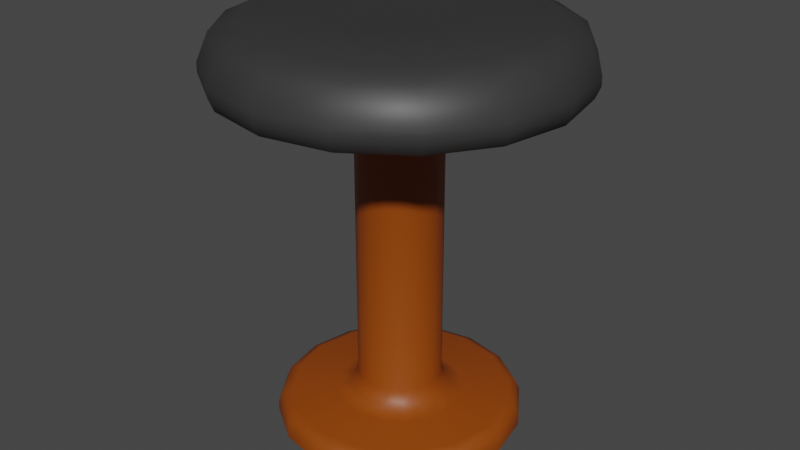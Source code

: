 # Source: seat.blend  (saved by Blender 3.6.13; exported with 4.5.12 LTS)
import bpy
from mathutils import Matrix  # noqa: F401  (used for matrix-valued properties, if any)

bpy.ops.wm.read_factory_settings(use_empty=True)
scene = bpy.context.scene
scene.name = 'Scene'

# ---- collections
col_collection = bpy.data.collections.new('Collection'); scene.collection.children.link(col_collection)

# ---- materials (node trees are filled in below, after node groups)
mat_material_001 = bpy.data.materials.new('Material.001')
mat_material_001.use_backface_culling = True
mat_material_001.use_transparent_shadow = False
mat_material_002 = bpy.data.materials.new('Material.002')
mat_material_002.use_backface_culling = True
mat_material_002.use_transparent_shadow = False

# ---- node groups
ng_auto_smooth = bpy.data.node_groups.new('Auto Smooth', 'GeometryNodeTree')
_s = ng_auto_smooth.interface.new_socket(name='Geometry', in_out='OUTPUT', socket_type='NodeSocketGeometry')
_s = ng_auto_smooth.interface.new_socket(name='Geometry', in_out='INPUT', socket_type='NodeSocketGeometry')
_s = ng_auto_smooth.interface.new_socket(name='Angle', in_out='INPUT', socket_type='NodeSocketFloat')
_s.subtype = 'ANGLE'
_s.min_value = 0.0
_s.max_value = 3.142
ng_auto_smooth.is_modifier = True
_N = ng_auto_smooth.nodes; _L = ng_auto_smooth.links
n0 = _N.new('NodeGroupOutput'); n0.name = 'Group Output'; n0.location = (480, -100)
n1 = _N.new('NodeGroupInput'); n1.name = 'Group Input'; n1.location = (-420, -300)
n2 = _N.new('NodeGroupInput'); n2.name = 'Group Input.001'; n2.location = (-60, -100)
n3 = _N.new('GeometryNodeSetShadeSmooth'); n3.name = 'Set Shade Smooth'; n3.location = (120, -100)
n3.domain = 'EDGE'
n4 = _N.new('GeometryNodeSetShadeSmooth'); n4.name = 'Set Shade Smooth.001'; n4.location = (300, -100)
n5 = _N.new('GeometryNodeInputMeshEdgeAngle'); n5.name = 'Edge Angle'; n5.location = (-420, -220)
n6 = _N.new('GeometryNodeInputEdgeSmooth'); n6.name = 'Is Edge Smooth'; n6.location = (-60, -160)
n7 = _N.new('GeometryNodeInputShadeSmooth'); n7.name = 'Is Face Smooth'; n7.location = (-240, -340)
n8 = _N.new('FunctionNodeBooleanMath'); n8.name = 'Boolean Math'; n8.location = (-60, -220)
n9 = _N.new('FunctionNodeCompare'); n9.name = 'Compare'; n9.location = (-240, -180)
n9.operation = 'LESS_EQUAL'
_L.new(n5.outputs[0], n9.inputs[0])
_L.new(n4.outputs[0], n0.inputs[0])
_L.new(n1.outputs[1], n9.inputs[1])
_L.new(n9.outputs[0], n8.inputs[0])
_L.new(n7.outputs[0], n8.inputs[1])
_L.new(n2.outputs[0], n3.inputs[0])
_L.new(n6.outputs[0], n3.inputs[1])
_L.new(n3.outputs[0], n4.inputs[0])
_L.new(n8.outputs[0], n3.inputs[2])
n0.is_active_output = True

# ---- material node trees
mat_material_001.use_nodes = True; mat_material_001.node_tree.nodes.clear()
_N = mat_material_001.node_tree.nodes; _L = mat_material_001.node_tree.links
n0 = _N.new('ShaderNodeBsdfPrincipled'); n0.name = 'Principled BSDF'; n0.location = (10, 300)
n0.distribution = 'GGX'
n0.subsurface_method = 'RANDOM_WALK_SKIN'
n0.inputs[0].default_value = (0.2883, 0.05611, 0.0, 1.0)
n0.inputs[3].default_value = 1.45
n0.inputs[27].default_value = (0.0, 0.0, 0.0, 1.0)
n0.inputs[28].default_value = 1.0
n1 = _N.new('ShaderNodeOutputMaterial'); n1.name = 'Material Output'; n1.location = (300, 300)
_L.new(n0.outputs[0], n1.inputs[0])
n1.is_active_output = True
mat_material_002.use_nodes = True; mat_material_002.node_tree.nodes.clear()
_N = mat_material_002.node_tree.nodes; _L = mat_material_002.node_tree.links
n0 = _N.new('ShaderNodeBsdfPrincipled'); n0.name = 'Principled BSDF'; n0.location = (10, 300)
n0.distribution = 'GGX'
n0.subsurface_method = 'RANDOM_WALK_SKIN'
n0.inputs[0].default_value = (0.03522, 0.03522, 0.03522, 1.0)
n0.inputs[3].default_value = 1.45
n0.inputs[27].default_value = (0.0, 0.0, 0.0, 1.0)
n0.inputs[28].default_value = 1.0
n1 = _N.new('ShaderNodeOutputMaterial'); n1.name = 'Material Output'; n1.location = (300, 300)
_L.new(n0.outputs[0], n1.inputs[0])
n1.is_active_output = True

# ---- world
world_world = bpy.data.worlds.new('World'); scene.world = world_world
world_world.use_nodes = True; world_world.node_tree.nodes.clear()
_N = world_world.node_tree.nodes; _L = world_world.node_tree.links
n0 = _N.new('ShaderNodeOutputWorld'); n0.name = 'World Output'; n0.location = (300, 300)
n1 = _N.new('ShaderNodeBackground'); n1.name = 'Background'; n1.location = (10, 300)
n1.inputs[0].default_value = (0.05088, 0.05088, 0.05088, 1.0)
_L.new(n1.outputs[0], n0.inputs[0])
n0.is_active_output = True
world_world.color = (0.05088, 0.05088, 0.05088)
world_world.use_sun_shadow = False
world_world.sun_shadow_jitter_overblur = 0.0

# ---- meshes
me_cylinder = bpy.data.meshes.new('Cylinder')
me_cylinder.from_pydata([(0.0, 1.0, 0.0), (0.3827, 0.9239, 0.0), (0.7071, 0.7071, 0.0), (0.9239, 0.3827, 0.0), (1.0, 0.0, 0.0), (0.9239, -0.3827, 0.0), (0.7071, -0.7071, 0.0), (0.3827, -0.9239, 0.0), (0.0, -1.0, 0.0), (-0.3827, -0.9239, 0.0), (-0.7071, -0.7071, 0.0), (-0.9239, -0.3827, 0.0), (-1.0, 0.0, 0.0), (-0.9239, 0.3827, 0.0), (-0.7071, 0.7071, 0.0), (-0.3827, 0.9239, 0.0), (0.1631, 0.3938, 3.312), (4.148e-08, 0.4262, 3.312), (0.3014, 0.3014, 3.312), (0.3938, 0.1631, 3.312), (0.4262, -9.313e-10, 3.312), (0.3938, -0.1631, 3.312), (0.3014, -0.3014, 3.312), (0.1631, -0.3938, 3.312), (4.148e-08, -0.4262, 3.312), (-0.1631, -0.3938, 3.312), (-0.3014, -0.3014, 3.312), (-0.3938, -0.1631, 3.312), (-0.4262, -9.313e-10, 3.312), (-0.3938, 0.1631, 3.312), (-0.3014, 0.3014, 3.312), (-0.1631, 0.3938, 3.312), (0.4271, 1.031, 3.312), (0.5479, 1.323, 3.003), (0.5125, 1.237, 3.222), (9.905e-09, 1.432, 3.003), (5.482e-08, 1.116, 3.312), (4.43e-08, 1.339, 3.222), (0.7891, 0.7891, 3.312), (1.012, 1.012, 3.003), (0.947, 0.947, 3.222), (1.031, 0.4271, 3.312), (1.323, 0.5479, 3.003), (1.237, 0.5125, 3.222), (1.116, -9.313e-10, 3.312), (1.432, -9.313e-10, 3.003), (1.339, -9.313e-10, 3.222), (1.031, -0.4271, 3.312), (1.323, -0.5479, 3.003), (1.237, -0.5125, 3.222), (0.7891, -0.7891, 3.312), (1.012, -1.012, 3.003), (0.947, -0.947, 3.222), (0.4271, -1.031, 3.312), (0.5479, -1.323, 3.003), (0.5125, -1.237, 3.222), (5.482e-08, -1.116, 3.312), (9.905e-09, -1.432, 3.003), (4.43e-08, -1.339, 3.222), (-0.4271, -1.031, 3.312), (-0.5479, -1.323, 3.003), (-0.5125, -1.237, 3.222), (-0.7891, -0.7891, 3.312), (-1.012, -1.012, 3.003), (-0.947, -0.947, 3.222), (-1.031, -0.4271, 3.312), (-1.323, -0.5479, 3.003), (-1.237, -0.5125, 3.222), (-1.116, -9.313e-10, 3.312), (-1.432, -9.313e-10, 3.003), (-1.339, -9.313e-10, 3.222), (-1.031, 0.4271, 3.312), (-1.323, 0.5479, 3.003), (-1.237, 0.5125, 3.222), (-0.7891, 0.7891, 3.312), (-1.012, 1.012, 3.003), (-0.947, 0.947, 3.222), (-0.4271, 1.031, 3.312), (-0.5479, 1.323, 3.003), (-0.5125, 1.237, 3.222), (0.5479, 1.323, 2.927), (0.4958, 1.197, 2.793), (0.5326, 1.286, 2.832), (-2.2e-08, 1.295, 2.793), (-2.612e-09, 1.432, 2.927), (-1.77e-08, 1.392, 2.832), (1.012, 1.012, 2.927), (0.916, 0.916, 2.793), (0.9842, 0.9842, 2.832), (1.323, 0.5479, 2.927), (1.197, 0.4958, 2.793), (1.286, 0.5326, 2.832), (1.432, -9.313e-10, 2.927), (1.295, -9.313e-10, 2.793), (1.392, -9.313e-10, 2.832), (1.323, -0.5479, 2.927), (1.197, -0.4958, 2.793), (1.286, -0.5326, 2.832), (1.012, -1.012, 2.927), (0.916, -0.916, 2.793), (0.9842, -0.9842, 2.832), (0.5479, -1.323, 2.927), (0.4958, -1.197, 2.793), (0.5326, -1.286, 2.832), (-2.612e-09, -1.432, 2.927), (-2.2e-08, -1.295, 2.793), (-1.77e-08, -1.392, 2.832), (-0.5479, -1.323, 2.927), (-0.4958, -1.197, 2.793), (-0.5326, -1.286, 2.832), (-1.012, -1.012, 2.927), (-0.916, -0.916, 2.793), (-0.9842, -0.9842, 2.832), (-1.323, -0.5479, 2.927), (-1.197, -0.4958, 2.793), (-1.286, -0.5326, 2.832), (-1.432, -9.313e-10, 2.927), (-1.295, -9.313e-10, 2.793), (-1.392, -9.313e-10, 2.832), (-1.323, 0.5479, 2.927), (-1.197, 0.4958, 2.793), (-1.286, 0.5326, 2.832), (-1.012, 1.012, 2.927), (-0.916, 0.916, 2.793), (-0.9842, 0.9842, 2.832), (-0.5479, 1.323, 2.927), (-0.4958, 1.197, 2.793), (-0.5326, 1.286, 2.832), (0.3392, 0.8189, 0.186), (0.3827, 0.9239, 0.07462), (0.37, 0.8931, 0.1534), (0.0, 1.0, 0.07462), (0.0, 0.8864, 0.186), (0.0, 0.9667, 0.1534), (0.6268, 0.6268, 0.186), (0.7071, 0.7071, 0.07462), (0.6836, 0.6836, 0.1534), (0.8189, 0.3392, 0.186), (0.9239, 0.3827, 0.07462), (0.8931, 0.37, 0.1534), (0.8864, 0.0, 0.186), (1.0, 0.0, 0.07462), (0.9667, -2.328e-10, 0.1534), (0.8189, -0.3392, 0.186), (0.9239, -0.3827, 0.07462), (0.8931, -0.37, 0.1534), (0.6268, -0.6268, 0.186), (0.7071, -0.7071, 0.07462), (0.6836, -0.6836, 0.1534), (0.3392, -0.8189, 0.186), (0.3827, -0.9239, 0.07462), (0.37, -0.8931, 0.1534), (0.0, -0.8864, 0.186), (0.0, -1.0, 0.07462), (0.0, -0.9667, 0.1534), (-0.3392, -0.8189, 0.186), (-0.3827, -0.9239, 0.07462), (-0.37, -0.8931, 0.1534), (-0.6268, -0.6268, 0.186), (-0.7071, -0.7071, 0.07462), (-0.6836, -0.6836, 0.1534), (-0.8189, -0.3392, 0.186), (-0.9239, -0.3827, 0.07462), (-0.8931, -0.37, 0.1534), (-0.8864, 0.0, 0.186), (-1.0, 0.0, 0.07462), (-0.9667, 2.328e-10, 0.1534), (-0.8189, 0.3392, 0.186), (-0.9239, 0.3827, 0.07462), (-0.8931, 0.37, 0.1534), (-0.6268, 0.6268, 0.186), (-0.7071, 0.7071, 0.07462), (-0.6836, 0.6836, 0.1534), (-0.3392, 0.8189, 0.186), (-0.3827, 0.9239, 0.07462), (-0.37, 0.8931, 0.1534), (0.0, 0.5197, 0.186), (0.0, 0.341, 0.3613), (0.0, 0.3933, 0.2374), (0.1305, 0.315, 0.3613), (0.1989, 0.4801, 0.186), (0.1505, 0.3634, 0.2374), (0.2411, 0.2411, 0.3613), (0.3675, 0.3675, 0.186), (0.2781, 0.2781, 0.2374), (0.315, 0.1305, 0.3613), (0.4801, 0.1989, 0.186), (0.3634, 0.1505, 0.2374), (0.341, 0.0, 0.3613), (0.5197, 0.0, 0.186), (0.3933, 0.0, 0.2374), (0.315, -0.1305, 0.3613), (0.4801, -0.1989, 0.186), (0.3634, -0.1505, 0.2374), (0.2411, -0.2411, 0.3613), (0.3675, -0.3675, 0.186), (0.2781, -0.2781, 0.2374), (0.1305, -0.315, 0.3613), (0.1989, -0.4801, 0.186), (0.1505, -0.3634, 0.2374), (0.0, -0.341, 0.3613), (0.0, -0.5197, 0.186), (0.0, -0.3933, 0.2374), (-0.1305, -0.315, 0.3613), (-0.1989, -0.4801, 0.186), (-0.1505, -0.3634, 0.2374), (-0.2411, -0.2411, 0.3613), (-0.3675, -0.3675, 0.186), (-0.2781, -0.2781, 0.2374), (-0.315, -0.1305, 0.3613), (-0.4801, -0.1989, 0.186), (-0.3634, -0.1505, 0.2374), (-0.341, 0.0, 0.3613), (-0.5197, 0.0, 0.186), (-0.3933, 0.0, 0.2374), (-0.315, 0.1305, 0.3613), (-0.4801, 0.1989, 0.186), (-0.3634, 0.1505, 0.2374), (-0.2411, 0.2411, 0.3613), (-0.3675, 0.3675, 0.186), (-0.2781, 0.2781, 0.2374), (-0.1305, 0.315, 0.3613), (-0.1989, 0.4801, 0.186), (-0.1505, 0.3634, 0.2374), (0.2533, 0.6114, 2.793), (0.1305, 0.315, 2.572), (0.1516, 0.366, 2.702), (0.0, 0.341, 2.572), (-9.738e-09, 0.6618, 2.793), (-1.164e-09, 0.3962, 2.702), (0.468, 0.468, 2.793), (0.2411, 0.2411, 2.572), (0.2802, 0.2802, 2.702), (0.6114, 0.2533, 2.793), (0.315, 0.1305, 2.572), (0.366, 0.1516, 2.702), (0.6618, -9.313e-10, 2.793), (0.341, 0.0, 2.572), (0.3962, 0.0, 2.702), (0.6114, -0.2533, 2.793), (0.315, -0.1305, 2.572), (0.366, -0.1516, 2.702), (0.468, -0.468, 2.793), (0.2411, -0.2411, 2.572), (0.2802, -0.2802, 2.702), (0.2533, -0.6114, 2.793), (0.1305, -0.315, 2.572), (0.1516, -0.366, 2.702), (-9.738e-09, -0.6618, 2.793), (0.0, -0.341, 2.572), (-1.164e-09, -0.3962, 2.702), (-0.2533, -0.6114, 2.793), (-0.1305, -0.315, 2.572), (-0.1516, -0.366, 2.702), (-0.468, -0.468, 2.793), (-0.2411, -0.2411, 2.572), (-0.2802, -0.2802, 2.702), (-0.6114, -0.2533, 2.793), (-0.315, -0.1305, 2.572), (-0.366, -0.1516, 2.702), (-0.6618, -9.313e-10, 2.793), (-0.341, 0.0, 2.572), (-0.3962, 0.0, 2.702), (-0.6114, 0.2533, 2.793), (-0.315, 0.1305, 2.572), (-0.366, 0.1516, 2.702), (-0.468, 0.468, 2.793), (-0.2411, 0.2411, 2.572), (-0.2802, 0.2802, 2.702), (-0.2533, 0.6114, 2.793), (-0.1305, 0.315, 2.572), (-0.1516, 0.366, 2.702)], [], [(1, 129, 135, 2), (236, 233, 90, 93), (239, 236, 93, 96), (242, 239, 96, 99), (245, 242, 99, 102), (248, 245, 102, 105), (251, 248, 105, 108), (254, 251, 108, 111), (257, 254, 111, 114), (260, 257, 114, 117), (263, 260, 117, 120), (266, 263, 120, 123), (269, 266, 123, 126), (216, 219, 170, 167), (230, 224, 81, 87), (0, 1, 2, 3, 4, 5, 6, 7, 8, 9, 10, 11, 12, 13, 14, 15), (0, 131, 129, 1), (15, 174, 131, 0), (3, 138, 141, 4), (4, 141, 144, 5), (5, 144, 147, 6), (6, 147, 150, 7), (7, 150, 153, 8), (8, 153, 156, 9), (9, 156, 159, 10), (10, 159, 162, 11), (11, 162, 165, 12), (12, 165, 168, 13), (13, 168, 171, 14), (14, 171, 174, 15), (2, 135, 138, 3), (110, 107, 60, 63), (195, 198, 149, 146), (219, 222, 173, 170), (198, 201, 152, 149), (222, 176, 132, 173), (177, 221, 270, 227), (201, 204, 155, 152), (180, 183, 134, 128), (204, 207, 158, 155), (183, 186, 137, 134), (207, 210, 161, 158), (186, 189, 140, 137), (210, 213, 164, 161), (189, 192, 143, 140), (213, 216, 167, 164), (192, 195, 146, 143), (16, 17, 31, 30, 29, 28, 27, 26, 25, 24, 23, 22, 21, 20, 19, 18), (191, 188, 237, 240), (107, 104, 57, 60), (188, 185, 234, 237), (104, 101, 54, 57), (185, 182, 231, 234), (31, 17, 36, 77), (101, 98, 51, 54), (80, 84, 35, 33), (98, 95, 48, 51), (221, 218, 267, 270), (95, 92, 45, 48), (218, 215, 264, 267), (92, 89, 42, 45), (215, 212, 261, 264), (20, 21, 47, 44), (28, 29, 71, 68), (21, 22, 50, 47), (29, 30, 74, 71), (22, 23, 53, 50), (30, 31, 77, 74), (23, 24, 56, 53), (24, 25, 59, 56), (16, 18, 38, 32), (18, 19, 41, 38), (25, 26, 62, 59), (179, 177, 227, 225), (26, 27, 65, 62), (19, 20, 44, 41), (27, 28, 68, 65), (194, 191, 240, 243), (212, 209, 258, 261), (197, 194, 243, 246), (116, 113, 66, 69), (200, 197, 246, 249), (119, 116, 69, 72), (203, 200, 249, 252), (122, 119, 72, 75), (206, 203, 252, 255), (86, 80, 33, 39), (125, 122, 75, 78), (113, 110, 63, 66), (233, 230, 87, 90), (84, 125, 78, 35), (209, 206, 255, 258), (89, 86, 39, 42), (33, 35, 37, 34), (34, 37, 36, 32), (39, 33, 34, 40), (40, 34, 32, 38), (42, 39, 40, 43), (43, 40, 38, 41), (45, 42, 43, 46), (46, 43, 41, 44), (48, 45, 46, 49), (49, 46, 44, 47), (51, 48, 49, 52), (52, 49, 47, 50), (54, 51, 52, 55), (55, 52, 50, 53), (57, 54, 55, 58), (58, 55, 53, 56), (60, 57, 58, 61), (61, 58, 56, 59), (63, 60, 61, 64), (64, 61, 59, 62), (66, 63, 64, 67), (67, 64, 62, 65), (69, 66, 67, 70), (70, 67, 65, 68), (72, 69, 70, 73), (73, 70, 68, 71), (75, 72, 73, 76), (76, 73, 71, 74), (78, 75, 76, 79), (79, 76, 74, 77), (35, 78, 79, 37), (37, 79, 77, 36), (17, 16, 32, 36), (81, 83, 85, 82), (82, 85, 84, 80), (87, 81, 82, 88), (88, 82, 80, 86), (90, 87, 88, 91), (91, 88, 86, 89), (93, 90, 91, 94), (94, 91, 89, 92), (96, 93, 94, 97), (97, 94, 92, 95), (99, 96, 97, 100), (100, 97, 95, 98), (102, 99, 100, 103), (103, 100, 98, 101), (105, 102, 103, 106), (106, 103, 101, 104), (108, 105, 106, 109), (109, 106, 104, 107), (111, 108, 109, 112), (112, 109, 107, 110), (114, 111, 112, 115), (115, 112, 110, 113), (117, 114, 115, 118), (118, 115, 113, 116), (120, 117, 118, 121), (121, 118, 116, 119), (123, 120, 121, 124), (124, 121, 119, 122), (126, 123, 124, 127), (127, 124, 122, 125), (83, 126, 127, 85), (85, 127, 125, 84), (182, 179, 225, 231), (129, 131, 133, 130), (130, 133, 132, 128), (135, 129, 130, 136), (136, 130, 128, 134), (138, 135, 136, 139), (139, 136, 134, 137), (141, 138, 139, 142), (142, 139, 137, 140), (144, 141, 142, 145), (145, 142, 140, 143), (147, 144, 145, 148), (148, 145, 143, 146), (150, 147, 148, 151), (151, 148, 146, 149), (153, 150, 151, 154), (154, 151, 149, 152), (156, 153, 154, 157), (157, 154, 152, 155), (159, 156, 157, 160), (160, 157, 155, 158), (162, 159, 160, 163), (163, 160, 158, 161), (165, 162, 163, 166), (166, 163, 161, 164), (168, 165, 166, 169), (169, 166, 164, 167), (171, 168, 169, 172), (172, 169, 167, 170), (174, 171, 172, 175), (175, 172, 170, 173), (131, 174, 175, 133), (133, 175, 173, 132), (228, 269, 126, 83), (180, 176, 178, 181), (181, 178, 177, 179), (183, 180, 181, 184), (184, 181, 179, 182), (186, 183, 184, 187), (187, 184, 182, 185), (189, 186, 187, 190), (190, 187, 185, 188), (192, 189, 190, 193), (193, 190, 188, 191), (195, 192, 193, 196), (196, 193, 191, 194), (198, 195, 196, 199), (199, 196, 194, 197), (201, 198, 199, 202), (202, 199, 197, 200), (204, 201, 202, 205), (205, 202, 200, 203), (207, 204, 205, 208), (208, 205, 203, 206), (210, 207, 208, 211), (211, 208, 206, 209), (213, 210, 211, 214), (214, 211, 209, 212), (216, 213, 214, 217), (217, 214, 212, 215), (219, 216, 217, 220), (220, 217, 215, 218), (222, 219, 220, 223), (223, 220, 218, 221), (176, 222, 223, 178), (178, 223, 221, 177), (176, 180, 128, 132), (225, 227, 229, 226), (226, 229, 228, 224), (231, 225, 226, 232), (232, 226, 224, 230), (234, 231, 232, 235), (235, 232, 230, 233), (237, 234, 235, 238), (238, 235, 233, 236), (240, 237, 238, 241), (241, 238, 236, 239), (243, 240, 241, 244), (244, 241, 239, 242), (246, 243, 244, 247), (247, 244, 242, 245), (249, 246, 247, 250), (250, 247, 245, 248), (252, 249, 250, 253), (253, 250, 248, 251), (255, 252, 253, 256), (256, 253, 251, 254), (258, 255, 256, 259), (259, 256, 254, 257), (261, 258, 259, 262), (262, 259, 257, 260), (264, 261, 262, 265), (265, 262, 260, 263), (267, 264, 265, 268), (268, 265, 263, 266), (270, 267, 268, 271), (271, 268, 266, 269), (227, 270, 271, 229), (229, 271, 269, 228), (224, 228, 83, 81)])
me_cylinder.polygons.foreach_set('use_smooth', [True] * 258)
me_cylinder.polygons.foreach_set('material_index', [0, 0, 0, 0, 0, 0, 0, 0, 0, 0, 0, 0, 0, 0, 0, 0, 0, 0, 0, 0, 0, 0, 0, 0, 0, 0, 0, 0, 0, 0, 0, 1, 0, 0, 0, 0, 0, 0, 0, 0, 0, 0, 0, 0, 0, 0, 0, 1, 0, 1, 0, 1, 0, 1, 1, 1, 1, 0, 1, 0, 1, 0, 1, 1, 1, 1, 1, 1, 1, 1, 1, 1, 1, 0, 1, 1, 1, 0, 0, 0, 1, 0, 1, 0, 1, 0, 1, 1, 1, 0, 1, 0, 1, 1, 1, 1, 1, 1, 1, 1, 1, 1, 1, 1, 1, 1, 1, 1, 1, 1, 1, 1, 1, 1, 1, 1, 1, 1, 1, 1, 1, 1, 1, 1, 1, 1, 0, 1, 0, 1, 0, 1, 0, 1, 0, 1, 0, 1, 0, 1, 0, 1, 0, 1, 0, 1, 0, 1, 0, 1, 0, 1, 0, 1, 0, 1, 0, 1, 0, 0, 0, 0, 0, 0, 0, 0, 0, 0, 0, 0, 0, 0, 0, 0, 0, 0, 0, 0, 0, 0, 0, 0, 0, 0, 0, 0, 0, 0, 0, 0, 0, 0, 0, 0, 0, 0, 0, 0, 0, 0, 0, 0, 0, 0, 0, 0, 0, 0, 0, 0, 0, 0, 0, 0, 0, 0, 0, 0, 0, 0, 0, 0, 0, 0, 0, 0, 0, 0, 0, 0, 0, 0, 0, 0, 0, 0, 0, 0, 0, 0, 0, 0, 0, 0, 0, 0, 0, 0, 0, 0, 0, 0, 0, 0, 0, 0, 0, 0])
_uv = me_cylinder.uv_layers.new(name='UVMap')
_uv.uv.foreach_set('vector', [0.9375, 0.5, 0.9375, 0.7006, 0.875, 0.7006, 0.875, 0.5, 0.3318, 0.25, 0.3256, 0.2813, 0.3256, 0.2813, 0.3318, 0.25, 0.3256, 0.2187, 0.3318, 0.25, 0.3318, 0.25, 0.3256, 0.2187, 0.3079, 0.1921, 0.3256, 0.2187, 0.3256, 0.2187, 0.3079, 0.1921, 0.2813, 0.1744, 0.3079, 0.1921, 0.3079, 0.1921, 0.2813, 0.1744, 0.25, 0.1682, 0.2813, 0.1744, 0.2813, 0.1744, 0.25, 0.1682, 0.2187, 0.1744, 0.25, 0.1682, 0.25, 0.1682, 0.2187, 0.1744, 0.1921, 0.1921, 0.2187, 0.1744, 0.2187, 0.1744, 0.1921, 0.1921, 0.1744, 0.2187, 0.1921, 0.1921, 0.1921, 0.1921, 0.1744, 0.2187, 0.1682, 0.25, 0.1744, 0.2187, 0.1744, 0.2187, 0.1682, 0.25, 0.1744, 0.2813, 0.1682, 0.25, 0.1682, 0.25, 0.1744, 0.2813, 0.1921, 0.3079, 0.1744, 0.2813, 0.1744, 0.2813, 0.1921, 0.3079, 0.2187, 0.3256, 0.1921, 0.3079, 0.1921, 0.3079, 0.2187, 0.3256, 0.1348, 0.2977, 0.1618, 0.3382, 0.09957, 0.4004, 0.05346, 0.3314, 0.3079, 0.3079, 0.2813, 0.3256, 0.2813, 0.3256, 0.3079, 0.3079, 0.75, 0.49, 0.8418, 0.4717, 0.9197, 0.4197, 0.9717, 0.3418, 0.99, 0.25, 0.9717, 0.1582, 0.9197, 0.08029, 0.8418, 0.02827, 0.75, 0.01, 0.6582, 0.02827, 0.5803, 0.08029, 0.5283, 0.1582, 0.51, 0.25, 0.5283, 0.3418, 0.5803, 0.4197, 0.6582, 0.4717, 1.0, 0.5, 1.0, 0.7006, 0.9375, 0.7006, 0.9375, 0.5, 0.0625, 0.5, 0.0625, 0.7006, 0.0, 0.7006, 0.0, 0.5, 0.8125, 0.5, 0.8125, 0.7006, 0.75, 0.7006, 0.75, 0.5, 0.75, 0.5, 0.75, 0.7006, 0.6875, 0.7006, 0.6875, 0.5, 0.6875, 0.5, 0.6875, 0.7006, 0.625, 0.7006, 0.625, 0.5, 0.625, 0.5, 0.625, 0.7006, 0.5625, 0.7006, 0.5625, 0.5, 0.5625, 0.5, 0.5625, 0.7006, 0.5, 0.7006, 0.5, 0.5, 0.5, 0.5, 0.5, 0.7006, 0.4375, 0.7006, 0.4375, 0.5, 0.4375, 0.5, 0.4375, 0.7006, 0.375, 0.7006, 0.375, 0.5, 0.375, 0.5, 0.375, 0.7006, 0.3125, 0.7006, 0.3125, 0.5, 0.3125, 0.5, 0.3125, 0.7006, 0.25, 0.7006, 0.25, 0.5, 0.25, 0.5, 0.25, 0.7006, 0.1875, 0.7006, 0.1875, 0.5, 0.1875, 0.5, 0.1875, 0.7006, 0.125, 0.7006, 0.125, 0.5, 0.125, 0.5, 0.125, 0.7006, 0.0625, 0.7006, 0.0625, 0.5, 0.875, 0.5, 0.875, 0.7006, 0.8125, 0.7006, 0.8125, 0.5, 0.1921, 0.1921, 0.2187, 0.1744, 0.2187, 0.1744, 0.1921, 0.1921, 0.3382, 0.1618, 0.2977, 0.1348, 0.3314, 0.05346, 0.4004, 0.09957, 0.1618, 0.3382, 0.2023, 0.3652, 0.1686, 0.4465, 0.09957, 0.4004, 0.2977, 0.1348, 0.25, 0.1253, 0.25, 0.03726, 0.3314, 0.05346, 0.2023, 0.3652, 0.25, 0.3747, 0.25, 0.4627, 0.1686, 0.4465, 0.25, 0.3318, 0.2187, 0.3256, 0.2187, 0.3256, 0.25, 0.3318, 0.25, 0.1253, 0.2023, 0.1348, 0.1686, 0.05346, 0.25, 0.03726, 0.2977, 0.3652, 0.3382, 0.3382, 0.4004, 0.4004, 0.3314, 0.4465, 0.2023, 0.1348, 0.1618, 0.1618, 0.09957, 0.09957, 0.1686, 0.05346, 0.3382, 0.3382, 0.3652, 0.2977, 0.4465, 0.3314, 0.4004, 0.4004, 0.1618, 0.1618, 0.1348, 0.2023, 0.05346, 0.1686, 0.09957, 0.09957, 0.3652, 0.2977, 0.3747, 0.25, 0.4627, 0.25, 0.4465, 0.3314, 0.1348, 0.2023, 0.1253, 0.25, 0.03726, 0.25, 0.05346, 0.1686, 0.3747, 0.25, 0.3652, 0.2023, 0.4465, 0.1686, 0.4627, 0.25, 0.1253, 0.25, 0.1348, 0.2977, 0.05346, 0.3314, 0.03726, 0.25, 0.3652, 0.2023, 0.3382, 0.1618, 0.4004, 0.09957, 0.4465, 0.1686, 0.2813, 0.3256, 0.25, 0.3318, 0.2187, 0.3256, 0.1921, 0.3079, 0.1744, 0.2813, 0.1682, 0.25, 0.1744, 0.2187, 0.1921, 0.1921, 0.2187, 0.1744, 0.25, 0.1682, 0.2813, 0.1744, 0.3079, 0.1921, 0.3256, 0.2187, 0.3318, 0.25, 0.3256, 0.2813, 0.3079, 0.3079, 0.3256, 0.2187, 0.3318, 0.25, 0.3318, 0.25, 0.3256, 0.2187, 0.2187, 0.1744, 0.25, 0.1682, 0.25, 0.1682, 0.2187, 0.1744, 0.3318, 0.25, 0.3256, 0.2813, 0.3256, 0.2813, 0.3318, 0.25, 0.25, 0.1682, 0.2813, 0.1744, 0.2813, 0.1744, 0.25, 0.1682, 0.3256, 0.2813, 0.3079, 0.3079, 0.3079, 0.3079, 0.3256, 0.2813, 0.2187, 0.3256, 0.25, 0.3318, 0.25, 0.3318, 0.2187, 0.3256, 0.2813, 0.1744, 0.3079, 0.1921, 0.3079, 0.1921, 0.2813, 0.1744, 0.2813, 0.3256, 0.25, 0.3318, 0.25, 0.3318, 0.2813, 0.3256, 0.3079, 0.1921, 0.3256, 0.2187, 0.3256, 0.2187, 0.3079, 0.1921, 0.2187, 0.3256, 0.1921, 0.3079, 0.1921, 0.3079, 0.2187, 0.3256, 0.3256, 0.2187, 0.3318, 0.25, 0.3318, 0.25, 0.3256, 0.2187, 0.1921, 0.3079, 0.1744, 0.2813, 0.1744, 0.2813, 0.1921, 0.3079, 0.3318, 0.25, 0.3256, 0.2813, 0.3256, 0.2813, 0.3318, 0.25, 0.1744, 0.2813, 0.1682, 0.25, 0.1682, 0.25, 0.1744, 0.2813, 0.3318, 0.25, 0.3256, 0.2187, 0.3256, 0.2187, 0.3318, 0.25, 0.1682, 0.25, 0.1744, 0.2813, 0.1744, 0.2813, 0.1682, 0.25, 0.3256, 0.2187, 0.3079, 0.1921, 0.3079, 0.1921, 0.3256, 0.2187, 0.1744, 0.2813, 0.1921, 0.3079, 0.1921, 0.3079, 0.1744, 0.2813, 0.3079, 0.1921, 0.2813, 0.1744, 0.2813, 0.1744, 0.3079, 0.1921, 0.1921, 0.3079, 0.2187, 0.3256, 0.2187, 0.3256, 0.1921, 0.3079, 0.2813, 0.1744, 0.25, 0.1682, 0.25, 0.1682, 0.2813, 0.1744, 0.25, 0.1682, 0.2187, 0.1744, 0.2187, 0.1744, 0.25, 0.1682, 0.2813, 0.3256, 0.3079, 0.3079, 0.3079, 0.3079, 0.2813, 0.3256, 0.3079, 0.3079, 0.3256, 0.2813, 0.3256, 0.2813, 0.3079, 0.3079, 0.2187, 0.1744, 0.1921, 0.1921, 0.1921, 0.1921, 0.2187, 0.1744, 0.2813, 0.3256, 0.25, 0.3318, 0.25, 0.3318, 0.2813, 0.3256, 0.1921, 0.1921, 0.1744, 0.2187, 0.1744, 0.2187, 0.1921, 0.1921, 0.3256, 0.2813, 0.3318, 0.25, 0.3318, 0.25, 0.3256, 0.2813, 0.1744, 0.2187, 0.1682, 0.25, 0.1682, 0.25, 0.1744, 0.2187, 0.3079, 0.1921, 0.3256, 0.2187, 0.3256, 0.2187, 0.3079, 0.1921, 0.1682, 0.25, 0.1744, 0.2187, 0.1744, 0.2187, 0.1682, 0.25, 0.2813, 0.1744, 0.3079, 0.1921, 0.3079, 0.1921, 0.2813, 0.1744, 0.1682, 0.25, 0.1744, 0.2187, 0.1744, 0.2187, 0.1682, 0.25, 0.25, 0.1682, 0.2813, 0.1744, 0.2813, 0.1744, 0.25, 0.1682, 0.1744, 0.2813, 0.1682, 0.25, 0.1682, 0.25, 0.1744, 0.2813, 0.2187, 0.1744, 0.25, 0.1682, 0.25, 0.1682, 0.2187, 0.1744, 0.1921, 0.3079, 0.1744, 0.2813, 0.1744, 0.2813, 0.1921, 0.3079, 0.1921, 0.1921, 0.2187, 0.1744, 0.2187, 0.1744, 0.1921, 0.1921, 0.3079, 0.3079, 0.2813, 0.3256, 0.2813, 0.3256, 0.3079, 0.3079, 0.2187, 0.3256, 0.1921, 0.3079, 0.1921, 0.3079, 0.2187, 0.3256, 0.1744, 0.2187, 0.1921, 0.1921, 0.1921, 0.1921, 0.1744, 0.2187, 0.3256, 0.2813, 0.3079, 0.3079, 0.3079, 0.3079, 0.3256, 0.2813, 0.25, 0.3318, 0.2187, 0.3256, 0.2187, 0.3256, 0.25, 0.3318, 0.1744, 0.2187, 0.1921, 0.1921, 0.1921, 0.1921, 0.1744, 0.2187, 0.3256, 0.2813, 0.3079, 0.3079, 0.3079, 0.3079, 0.3256, 0.2813, 0.2813, 0.3256, 0.25, 0.3318, 0.25, 0.3316, 0.2812, 0.3254, 0.2812, 0.3254, 0.25, 0.3316, 0.25, 0.3318, 0.2813, 0.3256, 0.3079, 0.3079, 0.2813, 0.3256, 0.2812, 0.3254, 0.3077, 0.3077, 0.3077, 0.3077, 0.2812, 0.3254, 0.2813, 0.3256, 0.3079, 0.3079, 0.3256, 0.2813, 0.3079, 0.3079, 0.3077, 0.3077, 0.3254, 0.2812, 0.3254, 0.2812, 0.3077, 0.3077, 0.3079, 0.3079, 0.3256, 0.2813, 0.3318, 0.25, 0.3256, 0.2813, 0.3254, 0.2812, 0.3316, 0.25, 0.3316, 0.25, 0.3254, 0.2812, 0.3256, 0.2813, 0.3318, 0.25, 0.3256, 0.2187, 0.3318, 0.25, 0.3316, 0.25, 0.3254, 0.2188, 0.3254, 0.2188, 0.3316, 0.25, 0.3318, 0.25, 0.3256, 0.2187, 0.3079, 0.1921, 0.3256, 0.2187, 0.3254, 0.2188, 0.3077, 0.1923, 0.3077, 0.1923, 0.3254, 0.2188, 0.3256, 0.2187, 0.3079, 0.1921, 0.2813, 0.1744, 0.3079, 0.1921, 0.3077, 0.1923, 0.2812, 0.1746, 0.2812, 0.1746, 0.3077, 0.1923, 0.3079, 0.1921, 0.2813, 0.1744, 0.25, 0.1682, 0.2813, 0.1744, 0.2812, 0.1746, 0.25, 0.1684, 0.25, 0.1684, 0.2812, 0.1746, 0.2813, 0.1744, 0.25, 0.1682, 0.2187, 0.1744, 0.25, 0.1682, 0.25, 0.1684, 0.2188, 0.1746, 0.2188, 0.1746, 0.25, 0.1684, 0.25, 0.1682, 0.2187, 0.1744, 0.1921, 0.1921, 0.2187, 0.1744, 0.2188, 0.1746, 0.1923, 0.1923, 0.1923, 0.1923, 0.2188, 0.1746, 0.2187, 0.1744, 0.1921, 0.1921, 0.1744, 0.2187, 0.1921, 0.1921, 0.1923, 0.1923, 0.1746, 0.2188, 0.1746, 0.2188, 0.1923, 0.1923, 0.1921, 0.1921, 0.1744, 0.2187, 0.1682, 0.25, 0.1744, 0.2187, 0.1746, 0.2188, 0.1684, 0.25, 0.1684, 0.25, 0.1746, 0.2188, 0.1744, 0.2187, 0.1682, 0.25, 0.1744, 0.2813, 0.1682, 0.25, 0.1684, 0.25, 0.1746, 0.2812, 0.1746, 0.2812, 0.1684, 0.25, 0.1682, 0.25, 0.1744, 0.2813, 0.1921, 0.3079, 0.1744, 0.2813, 0.1746, 0.2812, 0.1923, 0.3077, 0.1923, 0.3077, 0.1746, 0.2812, 0.1744, 0.2813, 0.1921, 0.3079, 0.2187, 0.3256, 0.1921, 0.3079, 0.1923, 0.3077, 0.2188, 0.3254, 0.2188, 0.3254, 0.1923, 0.3077, 0.1921, 0.3079, 0.2187, 0.3256, 0.25, 0.3318, 0.2187, 0.3256, 0.2188, 0.3254, 0.25, 0.3316, 0.25, 0.3316, 0.2188, 0.3254, 0.2187, 0.3256, 0.25, 0.3318, 0.25, 0.3318, 0.2813, 0.3256, 0.2813, 0.3256, 0.25, 0.3318, 0.2813, 0.3256, 0.25, 0.3318, 0.25, 0.3318, 0.2813, 0.3255, 0.2813, 0.3255, 0.25, 0.3318, 0.25, 0.3318, 0.2813, 0.3256, 0.3079, 0.3079, 0.2813, 0.3256, 0.2813, 0.3255, 0.3078, 0.3078, 0.3078, 0.3078, 0.2813, 0.3255, 0.2813, 0.3256, 0.3079, 0.3079, 0.3256, 0.2813, 0.3079, 0.3079, 0.3078, 0.3078, 0.3255, 0.2813, 0.3255, 0.2813, 0.3078, 0.3078, 0.3079, 0.3079, 0.3256, 0.2813, 0.3318, 0.25, 0.3256, 0.2813, 0.3255, 0.2813, 0.3318, 0.25, 0.3318, 0.25, 0.3255, 0.2813, 0.3256, 0.2813, 0.3318, 0.25, 0.3256, 0.2187, 0.3318, 0.25, 0.3318, 0.25, 0.3255, 0.2187, 0.3255, 0.2187, 0.3318, 0.25, 0.3318, 0.25, 0.3256, 0.2187, 0.3079, 0.1921, 0.3256, 0.2187, 0.3255, 0.2187, 0.3078, 0.1922, 0.3078, 0.1922, 0.3255, 0.2187, 0.3256, 0.2187, 0.3079, 0.1921, 0.2813, 0.1744, 0.3079, 0.1921, 0.3078, 0.1922, 0.2813, 0.1745, 0.2813, 0.1745, 0.3078, 0.1922, 0.3079, 0.1921, 0.2813, 0.1744, 0.25, 0.1682, 0.2813, 0.1744, 0.2813, 0.1745, 0.25, 0.1682, 0.25, 0.1682, 0.2813, 0.1745, 0.2813, 0.1744, 0.25, 0.1682, 0.2187, 0.1744, 0.25, 0.1682, 0.25, 0.1682, 0.2187, 0.1745, 0.2187, 0.1745, 0.25, 0.1682, 0.25, 0.1682, 0.2187, 0.1744, 0.1921, 0.1921, 0.2187, 0.1744, 0.2187, 0.1745, 0.1922, 0.1922, 0.1922, 0.1922, 0.2187, 0.1745, 0.2187, 0.1744, 0.1921, 0.1921, 0.1744, 0.2187, 0.1921, 0.1921, 0.1922, 0.1922, 0.1745, 0.2187, 0.1745, 0.2187, 0.1922, 0.1922, 0.1921, 0.1921, 0.1744, 0.2187, 0.1682, 0.25, 0.1744, 0.2187, 0.1745, 0.2187, 0.1682, 0.25, 0.1682, 0.25, 0.1745, 0.2187, 0.1744, 0.2187, 0.1682, 0.25, 0.1744, 0.2813, 0.1682, 0.25, 0.1682, 0.25, 0.1745, 0.2813, 0.1745, 0.2813, 0.1682, 0.25, 0.1682, 0.25, 0.1744, 0.2813, 0.1921, 0.3079, 0.1744, 0.2813, 0.1745, 0.2813, 0.1922, 0.3078, 0.1922, 0.3078, 0.1745, 0.2813, 0.1744, 0.2813, 0.1921, 0.3079, 0.2187, 0.3256, 0.1921, 0.3079, 0.1922, 0.3078, 0.2187, 0.3255, 0.2187, 0.3255, 0.1922, 0.3078, 0.1921, 0.3079, 0.2187, 0.3256, 0.25, 0.3318, 0.2187, 0.3256, 0.2187, 0.3255, 0.25, 0.3318, 0.25, 0.3318, 0.2187, 0.3255, 0.2187, 0.3256, 0.25, 0.3318, 0.3079, 0.3079, 0.2813, 0.3256, 0.2813, 0.3256, 0.3079, 0.3079, 0.9375, 0.7006, 1.0, 0.7006, 0.999, 1.0, 0.9385, 1.0, 0.3403, 0.472, 0.2515, 0.4897, 0.25, 0.4627, 0.3314, 0.4465, 0.875, 0.7006, 0.9375, 0.7006, 0.9365, 1.0, 0.876, 1.0, 0.4184, 0.4206, 0.3431, 0.4709, 0.3314, 0.4465, 0.4004, 0.4004, 0.8125, 0.7006, 0.875, 0.7006, 0.874, 1.0, 0.8135, 1.0, 0.4709, 0.3431, 0.4206, 0.4184, 0.4004, 0.4004, 0.4465, 0.3314, 0.75, 0.7006, 0.8125, 0.7006, 0.8115, 1.0, 0.751, 1.0, 0.4897, 0.2515, 0.472, 0.3403, 0.4465, 0.3314, 0.4627, 0.25, 0.6875, 0.7006, 0.75, 0.7006, 0.749, 1.0, 0.6885, 1.0, 0.472, 0.1597, 0.4897, 0.2485, 0.4627, 0.25, 0.4465, 0.1686, 0.625, 0.7006, 0.6875, 0.7006, 0.6865, 1.0, 0.626, 1.0, 0.4206, 0.08159, 0.4709, 0.1569, 0.4465, 0.1686, 0.4004, 0.09957, 0.5625, 0.7006, 0.625, 0.7006, 0.624, 1.0, 0.5635, 1.0, 0.3431, 0.02913, 0.4184, 0.07943, 0.4004, 0.09957, 0.3314, 0.05346, 0.5, 0.7006, 0.5625, 0.7006, 0.5615, 1.0, 0.501, 1.0, 0.2515, 0.0103, 0.3403, 0.02796, 0.3314, 0.05346, 0.25, 0.03726, 0.4375, 0.7006, 0.5, 0.7006, 0.499, 1.0, 0.4385, 1.0, 0.1597, 0.02796, 0.2485, 0.0103, 0.25, 0.03726, 0.1686, 0.05346, 0.375, 0.7006, 0.4375, 0.7006, 0.4365, 1.0, 0.376, 1.0, 0.08159, 0.07943, 0.1569, 0.02913, 0.1686, 0.05346, 0.09957, 0.09957, 0.3125, 0.7006, 0.375, 0.7006, 0.374, 1.0, 0.3135, 1.0, 0.02913, 0.1569, 0.07943, 0.08159, 0.09957, 0.09957, 0.05346, 0.1686, 0.25, 0.7006, 0.3125, 0.7006, 0.3115, 1.0, 0.251, 1.0, 0.0103, 0.2485, 0.02796, 0.1597, 0.05346, 0.1686, 0.03726, 0.25, 0.1875, 0.7006, 0.25, 0.7006, 0.249, 1.0, 0.1885, 1.0, 0.02796, 0.3403, 0.0103, 0.2515, 0.03726, 0.25, 0.05346, 0.3314, 0.125, 0.7006, 0.1875, 0.7006, 0.1865, 1.0, 0.126, 1.0, 0.07943, 0.4184, 0.02913, 0.3431, 0.05346, 0.3314, 0.09957, 0.4004, 0.0625, 0.7006, 0.125, 0.7006, 0.124, 1.0, 0.06354, 1.0, 0.1569, 0.4709, 0.08159, 0.4206, 0.09957, 0.4004, 0.1686, 0.4465, 0.0, 0.7006, 0.0625, 0.7006, 0.06146, 1.0, 0.00104, 1.0, 0.2485, 0.4897, 0.1597, 0.472, 0.1686, 0.4465, 0.25, 0.4627, 0.25, 0.3318, 0.2187, 0.3256, 0.2187, 0.3256, 0.25, 0.3318, 0.2977, 0.3652, 0.25, 0.3747, 0.25, 0.3318, 0.2813, 0.3256, 0.2813, 0.3256, 0.25, 0.3318, 0.25, 0.3318, 0.2813, 0.3256, 0.3382, 0.3382, 0.2977, 0.3652, 0.2813, 0.3256, 0.3079, 0.3079, 0.3079, 0.3079, 0.2813, 0.3256, 0.2813, 0.3256, 0.3079, 0.3079, 0.3652, 0.2977, 0.3382, 0.3382, 0.3079, 0.3079, 0.3256, 0.2813, 0.3256, 0.2813, 0.3079, 0.3079, 0.3079, 0.3079, 0.3256, 0.2813, 0.3747, 0.25, 0.3652, 0.2977, 0.3256, 0.2813, 0.3318, 0.25, 0.3318, 0.25, 0.3256, 0.2813, 0.3256, 0.2813, 0.3318, 0.25, 0.3652, 0.2023, 0.3747, 0.25, 0.3318, 0.25, 0.3256, 0.2187, 0.3256, 0.2187, 0.3318, 0.25, 0.3318, 0.25, 0.3256, 0.2187, 0.3382, 0.1618, 0.3652, 0.2023, 0.3256, 0.2187, 0.3079, 0.1921, 0.3079, 0.1921, 0.3256, 0.2187, 0.3256, 0.2187, 0.3079, 0.1921, 0.2977, 0.1348, 0.3382, 0.1618, 0.3079, 0.1921, 0.2813, 0.1744, 0.2813, 0.1744, 0.3079, 0.1921, 0.3079, 0.1921, 0.2813, 0.1744, 0.25, 0.1253, 0.2977, 0.1348, 0.2813, 0.1744, 0.25, 0.1682, 0.25, 0.1682, 0.2813, 0.1744, 0.2813, 0.1744, 0.25, 0.1682, 0.2023, 0.1348, 0.25, 0.1253, 0.25, 0.1682, 0.2187, 0.1744, 0.2187, 0.1744, 0.25, 0.1682, 0.25, 0.1682, 0.2187, 0.1744, 0.1618, 0.1618, 0.2023, 0.1348, 0.2187, 0.1744, 0.1921, 0.1921, 0.1921, 0.1921, 0.2187, 0.1744, 0.2187, 0.1744, 0.1921, 0.1921, 0.1348, 0.2023, 0.1618, 0.1618, 0.1921, 0.1921, 0.1744, 0.2187, 0.1744, 0.2187, 0.1921, 0.1921, 0.1921, 0.1921, 0.1744, 0.2187, 0.1253, 0.25, 0.1348, 0.2023, 0.1744, 0.2187, 0.1682, 0.25, 0.1682, 0.25, 0.1744, 0.2187, 0.1744, 0.2187, 0.1682, 0.25, 0.1348, 0.2977, 0.1253, 0.25, 0.1682, 0.25, 0.1744, 0.2813, 0.1744, 0.2813, 0.1682, 0.25, 0.1682, 0.25, 0.1744, 0.2813, 0.1618, 0.3382, 0.1348, 0.2977, 0.1744, 0.2813, 0.1921, 0.3079, 0.1921, 0.3079, 0.1744, 0.2813, 0.1744, 0.2813, 0.1921, 0.3079, 0.2023, 0.3652, 0.1618, 0.3382, 0.1921, 0.3079, 0.2187, 0.3256, 0.2187, 0.3256, 0.1921, 0.3079, 0.1921, 0.3079, 0.2187, 0.3256, 0.25, 0.3747, 0.2023, 0.3652, 0.2187, 0.3256, 0.25, 0.3318, 0.25, 0.3318, 0.2187, 0.3256, 0.2187, 0.3256, 0.25, 0.3318, 0.25, 0.3747, 0.2977, 0.3652, 0.3314, 0.4465, 0.25, 0.4627, 0.2813, 0.3256, 0.25, 0.3318, 0.25, 0.3318, 0.2813, 0.3256, 0.2813, 0.3256, 0.25, 0.3318, 0.25, 0.3318, 0.2813, 0.3256, 0.3079, 0.3079, 0.2813, 0.3256, 0.2813, 0.3256, 0.3079, 0.3079, 0.3079, 0.3079, 0.2813, 0.3256, 0.2813, 0.3256, 0.3079, 0.3079, 0.3256, 0.2813, 0.3079, 0.3079, 0.3079, 0.3079, 0.3256, 0.2813, 0.3256, 0.2813, 0.3079, 0.3079, 0.3079, 0.3079, 0.3256, 0.2813, 0.3318, 0.25, 0.3256, 0.2813, 0.3256, 0.2813, 0.3318, 0.25, 0.3318, 0.25, 0.3256, 0.2813, 0.3256, 0.2813, 0.3318, 0.25, 0.3256, 0.2187, 0.3318, 0.25, 0.3318, 0.25, 0.3256, 0.2187, 0.3256, 0.2187, 0.3318, 0.25, 0.3318, 0.25, 0.3256, 0.2187, 0.3079, 0.1921, 0.3256, 0.2187, 0.3256, 0.2187, 0.3079, 0.1921, 0.3079, 0.1921, 0.3256, 0.2187, 0.3256, 0.2187, 0.3079, 0.1921, 0.2813, 0.1744, 0.3079, 0.1921, 0.3079, 0.1921, 0.2813, 0.1744, 0.2813, 0.1744, 0.3079, 0.1921, 0.3079, 0.1921, 0.2813, 0.1744, 0.25, 0.1682, 0.2813, 0.1744, 0.2813, 0.1744, 0.25, 0.1682, 0.25, 0.1682, 0.2813, 0.1744, 0.2813, 0.1744, 0.25, 0.1682, 0.2187, 0.1744, 0.25, 0.1682, 0.25, 0.1682, 0.2187, 0.1744, 0.2187, 0.1744, 0.25, 0.1682, 0.25, 0.1682, 0.2187, 0.1744, 0.1921, 0.1921, 0.2187, 0.1744, 0.2187, 0.1744, 0.1921, 0.1921, 0.1921, 0.1921, 0.2187, 0.1744, 0.2187, 0.1744, 0.1921, 0.1921, 0.1744, 0.2187, 0.1921, 0.1921, 0.1921, 0.1921, 0.1744, 0.2187, 0.1744, 0.2187, 0.1921, 0.1921, 0.1921, 0.1921, 0.1744, 0.2187, 0.1682, 0.25, 0.1744, 0.2187, 0.1744, 0.2187, 0.1682, 0.25, 0.1682, 0.25, 0.1744, 0.2187, 0.1744, 0.2187, 0.1682, 0.25, 0.1744, 0.2813, 0.1682, 0.25, 0.1682, 0.25, 0.1744, 0.2813, 0.1744, 0.2813, 0.1682, 0.25, 0.1682, 0.25, 0.1744, 0.2813, 0.1921, 0.3079, 0.1744, 0.2813, 0.1744, 0.2813, 0.1921, 0.3079, 0.1921, 0.3079, 0.1744, 0.2813, 0.1744, 0.2813, 0.1921, 0.3079, 0.2187, 0.3256, 0.1921, 0.3079, 0.1921, 0.3079, 0.2187, 0.3256, 0.2187, 0.3256, 0.1921, 0.3079, 0.1921, 0.3079, 0.2187, 0.3256, 0.25, 0.3318, 0.2187, 0.3256, 0.2187, 0.3256, 0.25, 0.3318, 0.25, 0.3318, 0.2187, 0.3256, 0.2187, 0.3256, 0.25, 0.3318, 0.2813, 0.3256, 0.25, 0.3318, 0.25, 0.3318, 0.2813, 0.3256])
me_cylinder.materials.append(mat_material_001)
me_cylinder.materials.append(mat_material_002)
me_cylinder.update()

# ---- objects
ob_seat__col = bpy.data.objects.new('Seat -col', me_cylinder)

# ---- transforms, parenting, visibility, modifiers, constraints
ob_seat__col.location = (0.0, 0.0, 0.0)
_m = ob_seat__col.modifiers.new('Auto Smooth', 'NODES')
_m.node_group = ng_auto_smooth
_gi = [s.identifier for s in ng_auto_smooth.interface.items_tree if s.item_type == 'SOCKET' and s.in_out == 'INPUT']
_m[_gi[1]] = 1.108  # Angle

# ---- collection membership
col_collection.objects.link(ob_seat__col)

# ---- scene / render settings (as saved in the file)
scene.frame_start = 1; scene.frame_end = 250; scene.frame_set(1)
scene.render.engine = 'BLENDER_EEVEE_NEXT'
scene.cycles.sampling_pattern = 'TABULATED_SOBOL'
scene.view_settings.view_transform = 'Filmic'
bpy.context.view_layer.update()

# ---- added for rendering (the .blend has no active camera and no usable light): camera, sun
cam_auto = bpy.data.cameras.new('AutoCamera')
cam_auto.lens = 50.0
cam_auto.sensor_width = 36.0
cam_auto.clip_end = 1000.0
ob_auto_camera = bpy.data.objects.new('AutoCamera', cam_auto)
scene.collection.objects.link(ob_auto_camera)
ob_auto_camera.location = (4.84047, -5.80857, 5.5285)
ob_auto_camera.rotation_euler = (1.09748, -7.21219e-08, 0.694738)
scene.camera = ob_auto_camera
light_auto_sun = bpy.data.lights.new('AutoSun', 'SUN')
light_auto_sun.energy = 3.0
light_auto_sun.angle = 0.0523599
ob_auto_sun = bpy.data.objects.new('AutoSun', light_auto_sun)
scene.collection.objects.link(ob_auto_sun)
ob_auto_sun.rotation_euler = (0.872665, 0.174533, 0.523599)
bpy.context.view_layer.update()

